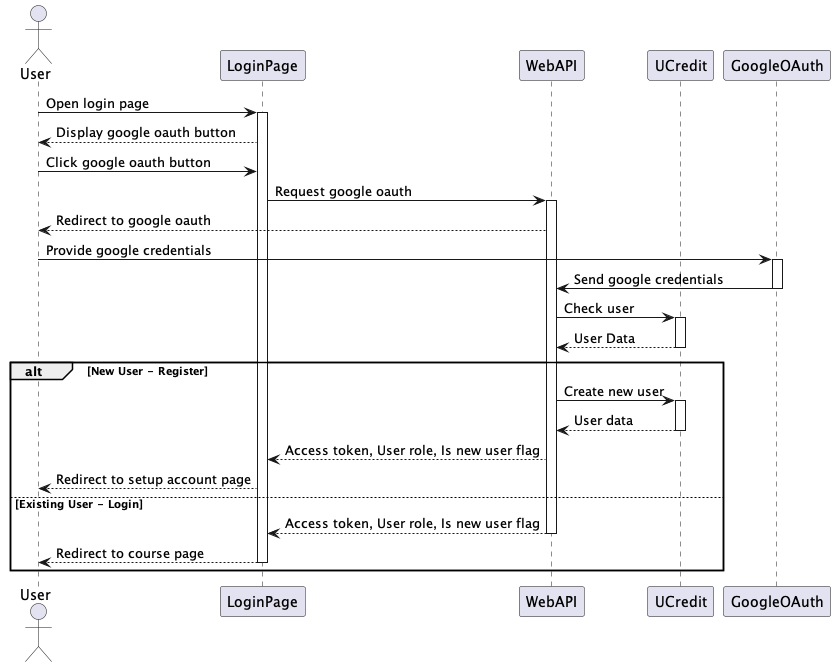

The diagram above was rendered by PlantUML. Its source (embedded in the PNG):
@startuml Login_Register_Page
actor User
participant LoginPage
participant WebAPI
participant UCredit

User -> LoginPage ++ : Open login page
LoginPage --> User: Display google oauth button

User -> LoginPage : Click google oauth button
LoginPage -> WebAPI ++ : Request google oauth
WebAPI --> User: Redirect to google oauth

User -> GoogleOAuth ++: Provide google credentials
GoogleOAuth -> WebAPI -- : Send google credentials
WebAPI -> UCredit ++ : Check user
return User Data

alt New User - Register
    WebAPI -> UCredit ++ : Create new user
    UCredit --> WebAPI -- : User data
    WebAPI --> LoginPage: Access token, User role, Is new user flag
    LoginPage --> User: Redirect to setup account page
else Existing User - Login
    WebAPI --> LoginPage: Access token, User role, Is new user flag
    deactivate WebAPI
    LoginPage --> User: Redirect to course page
    deactivate LoginPage
end

@enduml